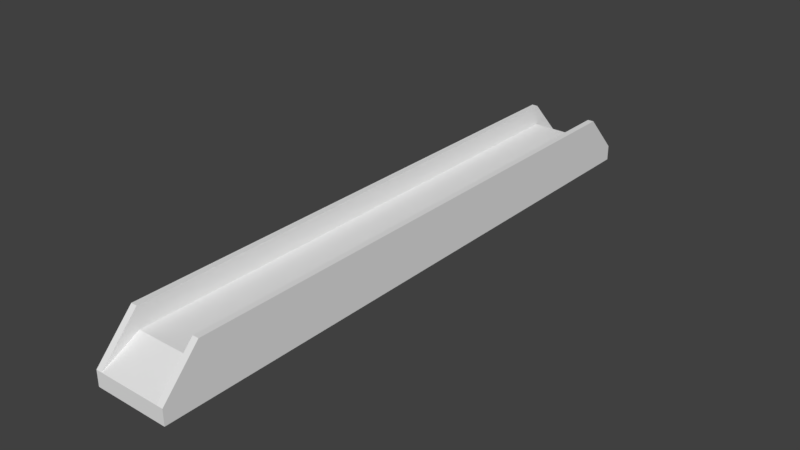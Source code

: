 # Source: StraightBridge.blend  (saved by Blender 2.79.0; exported with 4.5.12 LTS)
import bpy
from mathutils import Matrix  # noqa: F401  (used for matrix-valued properties, if any)

bpy.ops.wm.read_factory_settings(use_empty=True)
scene = bpy.context.scene
scene.name = 'Scene'

# ---- collections
col_collection_1 = bpy.data.collections.new('Collection 1'); scene.collection.children.link(col_collection_1)

# ---- materials (node trees are filled in below, after node groups)
mat_material_001 = bpy.data.materials.new('Material.001')
mat_material_001.alpha_threshold = 0.0
mat_material_001.use_transparent_shadow = False
mat_material_001.roughness = 0.5

# ---- material node trees

# ---- world
world_world = bpy.data.worlds.new('World'); scene.world = world_world
world_world.color = (0.05088, 0.05088, 0.05088)
world_world.use_sun_shadow = False
world_world.sun_shadow_jitter_overblur = 0.0
world_world.cycles.sampling_method = 'MANUAL'

# ---- meshes
me_cube_001 = bpy.data.meshes.new('Cube.001')
me_cube_001.from_pydata([(-0.7013, -5.408, 0.0187), (-0.7013, -4.745, 0.632), (-0.5915, -5.408, 0.0187), (-0.5915, -4.745, 0.632), (-0.7013, -4.745, 0.0187), (-0.5915, -4.745, 0.0187), (-0.7013, -4.745, 1.003), (-0.5915, -4.745, 1.003), (-0.7013, -5.408, 0.2925), (-0.5915, -5.408, 0.2925), (-0.7013, -4.745, 0.2925), (0.6347, -5.408, 0.0187), (0.6347, -4.745, 0.632), (0.5231, -5.408, 0.0187), (0.5231, -4.745, 0.632), (0.6347, -4.745, 0.0187), (0.5231, -4.745, 0.0187), (0.6347, -4.745, 1.003), (0.5231, -4.745, 1.003), (0.6347, -5.408, 0.2925), (0.5231, -5.408, 0.2925), (0.6347, -4.745, 0.2925), (-0.03551, -4.745, 0.632), (-0.03551, -5.408, 0.0187), (-0.03551, -4.745, 0.0187), (-0.03551, -5.408, 0.2925), (-0.7013, 5.408, 0.0187), (-0.7013, 4.745, 0.632), (-0.5915, 5.408, 0.0187), (-0.5915, 4.745, 0.632), (-0.7013, 4.745, 0.0187), (-0.5915, 4.745, 0.0187), (-0.7013, 4.745, 1.003), (-0.5915, 4.745, 1.003), (-0.7013, 5.408, 0.2925), (-0.5915, 5.408, 0.2925), (-0.7013, 4.745, 0.2925), (0.6347, 5.408, 0.0187), (0.6347, 4.745, 0.632), (0.5231, 5.408, 0.0187), (0.5231, 4.745, 0.632), (0.6347, 4.745, 0.0187), (0.5231, 4.745, 0.0187), (0.6347, 4.745, 1.003), (0.5231, 4.745, 1.003), (0.6347, 5.408, 0.2925), (0.5231, 5.408, 0.2925), (0.6347, 4.745, 0.2925), (-0.03551, 4.745, 0.632), (-0.03551, 5.408, 0.0187), (-0.03551, 4.745, 0.0187), (-0.03551, 5.408, 0.2925), (-0.7013, 0.0, 0.2925), (-0.5915, 0.0, 1.003), (-0.7013, 0.0, 1.003), (-0.5915, 0.0, 0.0187), (-0.03551, 0.0, 0.0187), (-0.7013, 0.0, 0.632), (-0.5915, 0.0, 0.632), (-0.03551, 0.0, 0.632), (0.6347, 0.0, 0.2925), (0.5231, 0.0, 1.003), (0.6347, 0.0, 1.003), (0.5231, 0.0, 0.0187), (0.6347, 0.0, 0.632), (0.5231, 0.0, 0.632), (-0.7013, 0.0, 0.0187), (0.6347, 0.0, 0.0187)], [], [(10, 8, 1), (5, 2, 0, 4), (9, 3, 7), (8, 6, 1), (58, 53, 7, 3), (2, 23, 25, 9), (54, 6, 7, 53), (55, 5, 4, 66), (52, 10, 1, 57), (0, 2, 9, 8), (4, 0, 8, 10), (23, 2, 5, 24), (9, 25, 22, 3), (7, 6, 8, 9), (21, 12, 19), (16, 15, 11, 13), (20, 18, 14), (19, 12, 17), (65, 14, 18, 61), (13, 20, 25, 23), (62, 61, 18, 17), (63, 67, 15, 16), (60, 64, 12, 21), (11, 19, 20, 13), (15, 21, 19, 11), (23, 24, 16, 13), (20, 14, 22, 25), (18, 20, 19, 17), (67, 60, 21, 15), (66, 4, 10, 52), (22, 59, 58, 3), (12, 64, 62, 17), (24, 56, 63, 16), (6, 54, 57, 1), (5, 55, 56, 24), (14, 65, 59, 22), (36, 27, 34), (31, 30, 26, 28), (35, 33, 29), (34, 27, 32), (58, 29, 33, 53), (28, 35, 51, 49), (54, 53, 33, 32), (55, 66, 30, 31), (52, 57, 27, 36), (26, 34, 35, 28), (30, 36, 34, 26), (49, 50, 31, 28), (35, 29, 48, 51), (33, 35, 34, 32), (47, 45, 38), (42, 39, 37, 41), (46, 40, 44), (45, 43, 38), (65, 61, 44, 40), (39, 49, 51, 46), (62, 43, 44, 61), (63, 42, 41, 67), (60, 47, 38, 64), (37, 39, 46, 45), (41, 37, 45, 47), (49, 39, 42, 50), (46, 51, 48, 40), (44, 43, 45, 46), (67, 41, 47, 60), (66, 52, 36, 30), (48, 29, 58, 59), (38, 43, 62, 64), (50, 42, 63, 56), (32, 27, 57, 54), (31, 50, 56, 55), (40, 48, 59, 65)])
me_cube_001.materials.append(mat_material_001)
me_cube_001.use_remesh_preserve_volume = False
me_cube_001.use_remesh_preserve_attributes = False
me_cube_001.use_mirror_vertex_groups = False
me_cube_001.update()

# ---- objects
ob_cube = bpy.data.objects.new('Cube', me_cube_001)

# ---- transforms, parenting, visibility, modifiers, constraints
ob_cube.location = (0.0, 0.0, 0.0)
ob_cube.scale = (1.0, 1.0, 0.9996)
ob_cube.lineart.crease_threshold = 0.0
_vg = ob_cube.vertex_groups.new(name='Group')

# ---- collection membership
col_collection_1.objects.link(ob_cube)

# ---- scene / render settings (as saved in the file)
scene.frame_start = 1; scene.frame_end = 250; scene.frame_set(0)
scene.render.engine = 'BLENDER_EEVEE_NEXT'
scene.render.resolution_percentage = 50
scene.render.dither_intensity = 0.0
scene.cycles.use_denoising = False
scene.cycles.samples = 128
scene.cycles.sampling_pattern = 'TABULATED_SOBOL'
scene.cycles.light_sampling_threshold = 0.0
scene.cycles.use_adaptive_sampling = False
scene.cycles.use_light_tree = False
scene.cycles.blur_glossy = 0.0
scene.cycles.sample_clamp_indirect = 0.0
scene.view_settings.view_transform = 'Standard'
bpy.context.view_layer.update()

# ---- added for rendering (the .blend has no active camera and no usable light): camera, sun
cam_auto = bpy.data.cameras.new('AutoCamera')
cam_auto.lens = 50.0
cam_auto.sensor_width = 36.0
cam_auto.clip_end = 1000.0
ob_auto_camera = bpy.data.objects.new('AutoCamera', cam_auto)
scene.collection.objects.link(ob_auto_camera)
ob_auto_camera.location = (10.0917, -12.15, 8.6107)
ob_auto_camera.rotation_euler = (1.09748, -7.21219e-08, 0.694738)
scene.camera = ob_auto_camera
light_auto_sun = bpy.data.lights.new('AutoSun', 'SUN')
light_auto_sun.energy = 3.0
light_auto_sun.angle = 0.0523599
ob_auto_sun = bpy.data.objects.new('AutoSun', light_auto_sun)
scene.collection.objects.link(ob_auto_sun)
ob_auto_sun.rotation_euler = (0.872665, 0.174533, 0.523599)
bpy.context.view_layer.update()
